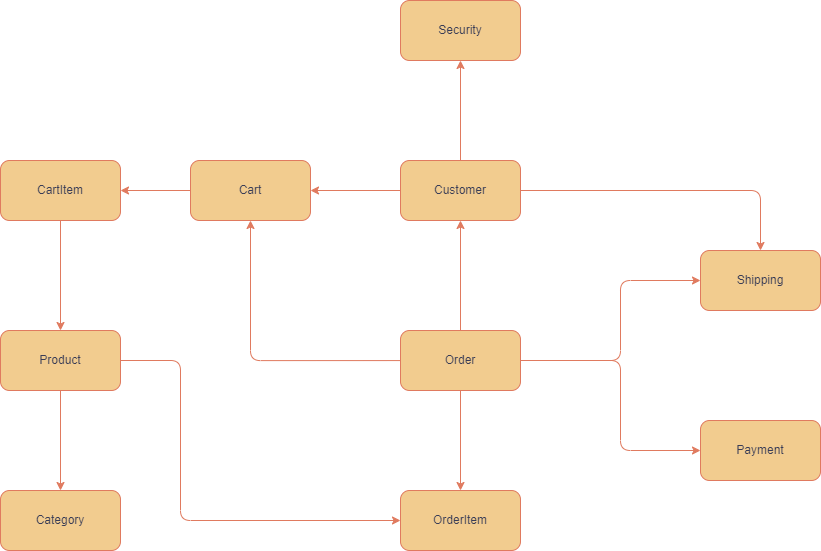

The diagram above was exported from draw.io. Its source (the exported page's mxGraphModel, read from the mxfile embedded in the PNG):
<mxGraphModel dx="1862" dy="1753" grid="1" gridSize="10" guides="1" tooltips="1" connect="1" arrows="1" fold="1" page="1" pageScale="1" pageWidth="827" pageHeight="1169" math="0" shadow="0">
  <root>
    <mxCell id="0" />
    <mxCell id="1" parent="0" />
    <mxCell id="W1oB8aRMT8RJvMHsfvOv-9" value="" style="edgeStyle=orthogonalEdgeStyle;rounded=1;orthogonalLoop=1;jettySize=auto;html=1;labelBackgroundColor=none;fontColor=default;strokeColor=#E07A5F;" edge="1" parent="1" source="0hOX_SlESL6H1VwSdJCV-1" target="0hOX_SlESL6H1VwSdJCV-2">
      <mxGeometry relative="1" as="geometry" />
    </mxCell>
    <mxCell id="W1oB8aRMT8RJvMHsfvOv-10" style="edgeStyle=orthogonalEdgeStyle;rounded=1;orthogonalLoop=1;jettySize=auto;html=1;labelBackgroundColor=none;fontColor=default;strokeColor=#E07A5F;" edge="1" parent="1" source="0hOX_SlESL6H1VwSdJCV-1" target="0hOX_SlESL6H1VwSdJCV-3">
      <mxGeometry relative="1" as="geometry" />
    </mxCell>
    <mxCell id="W1oB8aRMT8RJvMHsfvOv-14" value="" style="edgeStyle=orthogonalEdgeStyle;rounded=1;orthogonalLoop=1;jettySize=auto;html=1;labelBackgroundColor=none;fontColor=default;strokeColor=#E07A5F;" edge="1" parent="1" source="0hOX_SlESL6H1VwSdJCV-1" target="0hOX_SlESL6H1VwSdJCV-5">
      <mxGeometry relative="1" as="geometry" />
    </mxCell>
    <mxCell id="0hOX_SlESL6H1VwSdJCV-1" value="Customer" style="rounded=1;whiteSpace=wrap;html=1;labelBackgroundColor=none;fillColor=#F2CC8F;strokeColor=#E07A5F;fontColor=#393C56;" parent="1" vertex="1">
      <mxGeometry x="340" y="120" width="120" height="60" as="geometry" />
    </mxCell>
    <mxCell id="0hOX_SlESL6H1VwSdJCV-2" value="Security" style="rounded=1;whiteSpace=wrap;html=1;shadow=0;labelBackgroundColor=none;fillColor=#F2CC8F;strokeColor=#E07A5F;fontColor=#393C56;" parent="1" vertex="1">
      <mxGeometry x="340" y="-40" width="120" height="60" as="geometry" />
    </mxCell>
    <mxCell id="0hOX_SlESL6H1VwSdJCV-3" value="Shipping" style="rounded=1;whiteSpace=wrap;html=1;labelBackgroundColor=none;fillColor=#F2CC8F;strokeColor=#E07A5F;fontColor=#393C56;" parent="1" vertex="1">
      <mxGeometry x="640" y="210" width="120" height="60" as="geometry" />
    </mxCell>
    <mxCell id="W1oB8aRMT8RJvMHsfvOv-4" value="" style="edgeStyle=orthogonalEdgeStyle;rounded=1;orthogonalLoop=1;jettySize=auto;html=1;labelBackgroundColor=none;fontColor=default;strokeColor=#E07A5F;" edge="1" parent="1" source="0hOX_SlESL6H1VwSdJCV-4" target="0hOX_SlESL6H1VwSdJCV-6">
      <mxGeometry relative="1" as="geometry" />
    </mxCell>
    <mxCell id="0hOX_SlESL6H1VwSdJCV-4" value="CartItem" style="rounded=1;whiteSpace=wrap;html=1;labelBackgroundColor=none;fillColor=#F2CC8F;strokeColor=#E07A5F;fontColor=#393C56;" parent="1" vertex="1">
      <mxGeometry x="-60" y="120" width="120" height="60" as="geometry" />
    </mxCell>
    <mxCell id="W1oB8aRMT8RJvMHsfvOv-3" value="" style="edgeStyle=orthogonalEdgeStyle;rounded=1;orthogonalLoop=1;jettySize=auto;html=1;labelBackgroundColor=none;fontColor=default;strokeColor=#E07A5F;" edge="1" parent="1" source="0hOX_SlESL6H1VwSdJCV-5" target="0hOX_SlESL6H1VwSdJCV-4">
      <mxGeometry relative="1" as="geometry" />
    </mxCell>
    <mxCell id="0hOX_SlESL6H1VwSdJCV-5" value="Cart" style="rounded=1;whiteSpace=wrap;html=1;labelBackgroundColor=none;fillColor=#F2CC8F;strokeColor=#E07A5F;fontColor=#393C56;" parent="1" vertex="1">
      <mxGeometry x="130" y="120" width="120" height="60" as="geometry" />
    </mxCell>
    <mxCell id="W1oB8aRMT8RJvMHsfvOv-5" value="" style="edgeStyle=orthogonalEdgeStyle;rounded=1;orthogonalLoop=1;jettySize=auto;html=1;labelBackgroundColor=none;fontColor=default;strokeColor=#E07A5F;" edge="1" parent="1" source="0hOX_SlESL6H1VwSdJCV-6" target="0hOX_SlESL6H1VwSdJCV-7">
      <mxGeometry relative="1" as="geometry" />
    </mxCell>
    <mxCell id="W1oB8aRMT8RJvMHsfvOv-8" style="edgeStyle=orthogonalEdgeStyle;rounded=1;orthogonalLoop=1;jettySize=auto;html=1;exitX=1;exitY=0.5;exitDx=0;exitDy=0;entryX=0;entryY=0.5;entryDx=0;entryDy=0;labelBackgroundColor=none;fontColor=default;strokeColor=#E07A5F;" edge="1" parent="1" source="0hOX_SlESL6H1VwSdJCV-6" target="0hOX_SlESL6H1VwSdJCV-10">
      <mxGeometry relative="1" as="geometry">
        <Array as="points">
          <mxPoint x="120" y="320" />
          <mxPoint x="120" y="480" />
        </Array>
      </mxGeometry>
    </mxCell>
    <mxCell id="0hOX_SlESL6H1VwSdJCV-6" value="Product" style="rounded=1;whiteSpace=wrap;html=1;labelBackgroundColor=none;fillColor=#F2CC8F;strokeColor=#E07A5F;fontColor=#393C56;" parent="1" vertex="1">
      <mxGeometry x="-60" y="290" width="120" height="60" as="geometry" />
    </mxCell>
    <mxCell id="0hOX_SlESL6H1VwSdJCV-7" value="Category" style="rounded=1;whiteSpace=wrap;html=1;labelBackgroundColor=none;fillColor=#F2CC8F;strokeColor=#E07A5F;fontColor=#393C56;" parent="1" vertex="1">
      <mxGeometry x="-60" y="450" width="120" height="60" as="geometry" />
    </mxCell>
    <mxCell id="0hOX_SlESL6H1VwSdJCV-8" value="Payment" style="rounded=1;whiteSpace=wrap;html=1;labelBackgroundColor=none;fillColor=#F2CC8F;strokeColor=#E07A5F;fontColor=#393C56;" parent="1" vertex="1">
      <mxGeometry x="640" y="380" width="120" height="60" as="geometry" />
    </mxCell>
    <mxCell id="W1oB8aRMT8RJvMHsfvOv-1" value="" style="edgeStyle=orthogonalEdgeStyle;rounded=1;orthogonalLoop=1;jettySize=auto;html=1;labelBackgroundColor=none;fontColor=default;strokeColor=#E07A5F;" edge="1" parent="1" source="0hOX_SlESL6H1VwSdJCV-9" target="0hOX_SlESL6H1VwSdJCV-1">
      <mxGeometry relative="1" as="geometry" />
    </mxCell>
    <mxCell id="W1oB8aRMT8RJvMHsfvOv-2" value="" style="edgeStyle=orthogonalEdgeStyle;rounded=1;orthogonalLoop=1;jettySize=auto;html=1;labelBackgroundColor=none;fontColor=default;strokeColor=#E07A5F;" edge="1" parent="1">
      <mxGeometry relative="1" as="geometry">
        <mxPoint x="340" y="320.07692307692287" as="sourcePoint" />
        <mxPoint x="190" y="180" as="targetPoint" />
        <Array as="points">
          <mxPoint x="190" y="320" />
        </Array>
      </mxGeometry>
    </mxCell>
    <mxCell id="W1oB8aRMT8RJvMHsfvOv-12" style="edgeStyle=orthogonalEdgeStyle;rounded=1;orthogonalLoop=1;jettySize=auto;html=1;exitX=1;exitY=0.5;exitDx=0;exitDy=0;entryX=0;entryY=0.5;entryDx=0;entryDy=0;labelBackgroundColor=none;fontColor=default;strokeColor=#E07A5F;" edge="1" parent="1" source="0hOX_SlESL6H1VwSdJCV-9" target="0hOX_SlESL6H1VwSdJCV-8">
      <mxGeometry relative="1" as="geometry">
        <Array as="points">
          <mxPoint x="560" y="320" />
          <mxPoint x="560" y="410" />
        </Array>
      </mxGeometry>
    </mxCell>
    <mxCell id="W1oB8aRMT8RJvMHsfvOv-13" value="" style="edgeStyle=orthogonalEdgeStyle;rounded=1;orthogonalLoop=1;jettySize=auto;html=1;labelBackgroundColor=none;fontColor=default;strokeColor=#E07A5F;" edge="1" parent="1" source="0hOX_SlESL6H1VwSdJCV-9" target="0hOX_SlESL6H1VwSdJCV-10">
      <mxGeometry relative="1" as="geometry" />
    </mxCell>
    <mxCell id="W1oB8aRMT8RJvMHsfvOv-17" style="edgeStyle=orthogonalEdgeStyle;rounded=1;orthogonalLoop=1;jettySize=auto;html=1;entryX=0;entryY=0.5;entryDx=0;entryDy=0;labelBackgroundColor=none;fontColor=default;strokeColor=#E07A5F;" edge="1" parent="1" source="0hOX_SlESL6H1VwSdJCV-9" target="0hOX_SlESL6H1VwSdJCV-3">
      <mxGeometry relative="1" as="geometry">
        <Array as="points">
          <mxPoint x="560" y="320" />
          <mxPoint x="560" y="240" />
        </Array>
      </mxGeometry>
    </mxCell>
    <mxCell id="0hOX_SlESL6H1VwSdJCV-9" value="Order" style="rounded=1;whiteSpace=wrap;html=1;labelBackgroundColor=none;fillColor=#F2CC8F;strokeColor=#E07A5F;fontColor=#393C56;" parent="1" vertex="1">
      <mxGeometry x="340" y="290" width="120" height="60" as="geometry" />
    </mxCell>
    <mxCell id="0hOX_SlESL6H1VwSdJCV-10" value="OrderItem" style="rounded=1;whiteSpace=wrap;html=1;labelBackgroundColor=none;fillColor=#F2CC8F;strokeColor=#E07A5F;fontColor=#393C56;" parent="1" vertex="1">
      <mxGeometry x="340" y="450" width="120" height="60" as="geometry" />
    </mxCell>
  </root>
</mxGraphModel>